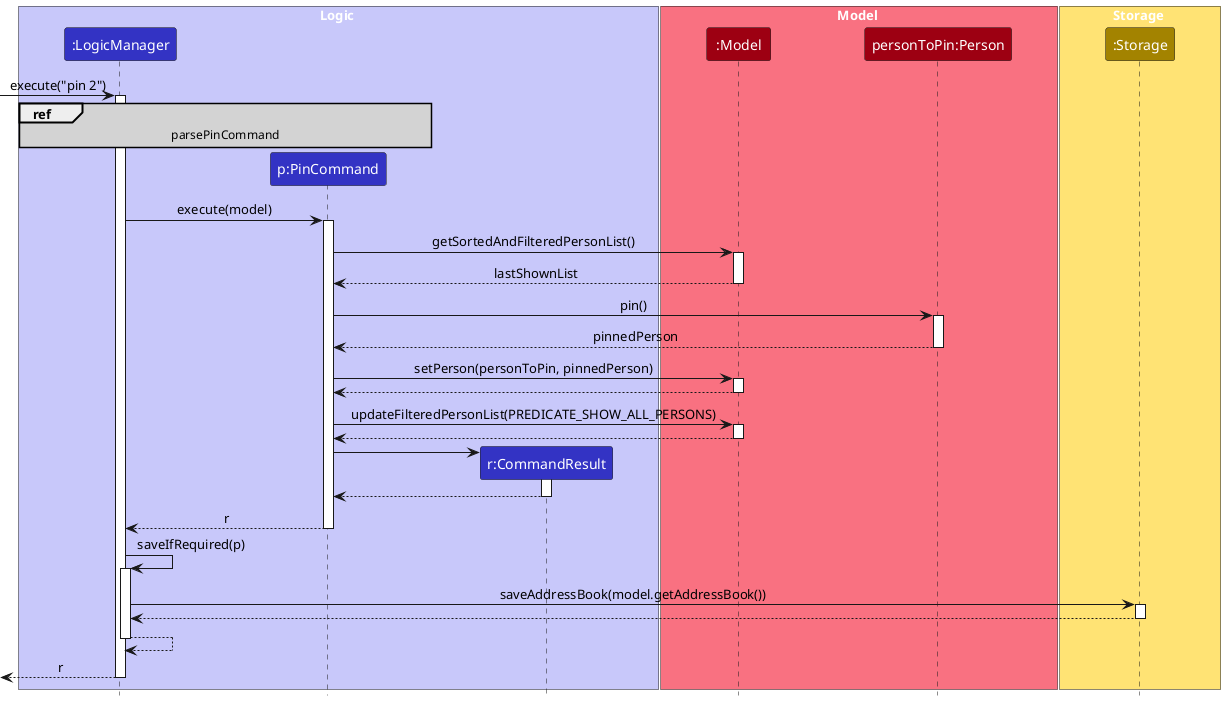

The diagram above was rendered by PlantUML. Its source (embedded in the PNG):
@startuml
!include style.puml
skinparam ArrowFontStyle plain

skinparam ParticipantPadding 42
skinparam sequenceReferenceBackgroundColor #D3D3D3

box Logic LOGIC_COLOR_T1
participant ":LogicManager" as LogicManager LOGIC_COLOR
participant "p:PinCommand" as PinCommand LOGIC_COLOR
participant "r:CommandResult" as CommandResult LOGIC_COLOR
end box

box Model MODEL_COLOR_T1
participant ":Model" as Model MODEL_COLOR
participant "personToPin:Person" as Person MODEL_COLOR
end box

box Storage STORAGE_COLOR_T1
participant ":Storage" as Storage STORAGE_COLOR
end box

[-> LogicManager : execute("pin 2")
activate LogicManager

ref over LogicManager, PinCommand: parsePinCommand

create PinCommand
LogicManager[hidden]-> PinCommand

LogicManager -> PinCommand : execute(model)
activate PinCommand

PinCommand -> Model : getSortedAndFilteredPersonList()
activate Model

Model --> PinCommand : lastShownList
deactivate Model

PinCommand -> Person : pin()
activate Person

Person --> PinCommand : pinnedPerson
deactivate Person

PinCommand -> Model : setPerson(personToPin, pinnedPerson)
activate Model

Model --> PinCommand
deactivate Model

PinCommand -> Model : updateFilteredPersonList(PREDICATE_SHOW_ALL_PERSONS)
activate Model

Model --> PinCommand
deactivate Model

create CommandResult
PinCommand -> CommandResult
activate CommandResult

CommandResult --> PinCommand
deactivate CommandResult

PinCommand --> LogicManager : r
deactivate PinCommand

LogicManager -> LogicManager : saveIfRequired(p)
activate LogicManager

LogicManager -> Storage : saveAddressBook(model.getAddressBook())
activate Storage

Storage --> LogicManager
deactivate Storage

LogicManager --> LogicManager
deactivate LogicManager

[<-- LogicManager : r
deactivate LogicManager
@enduml